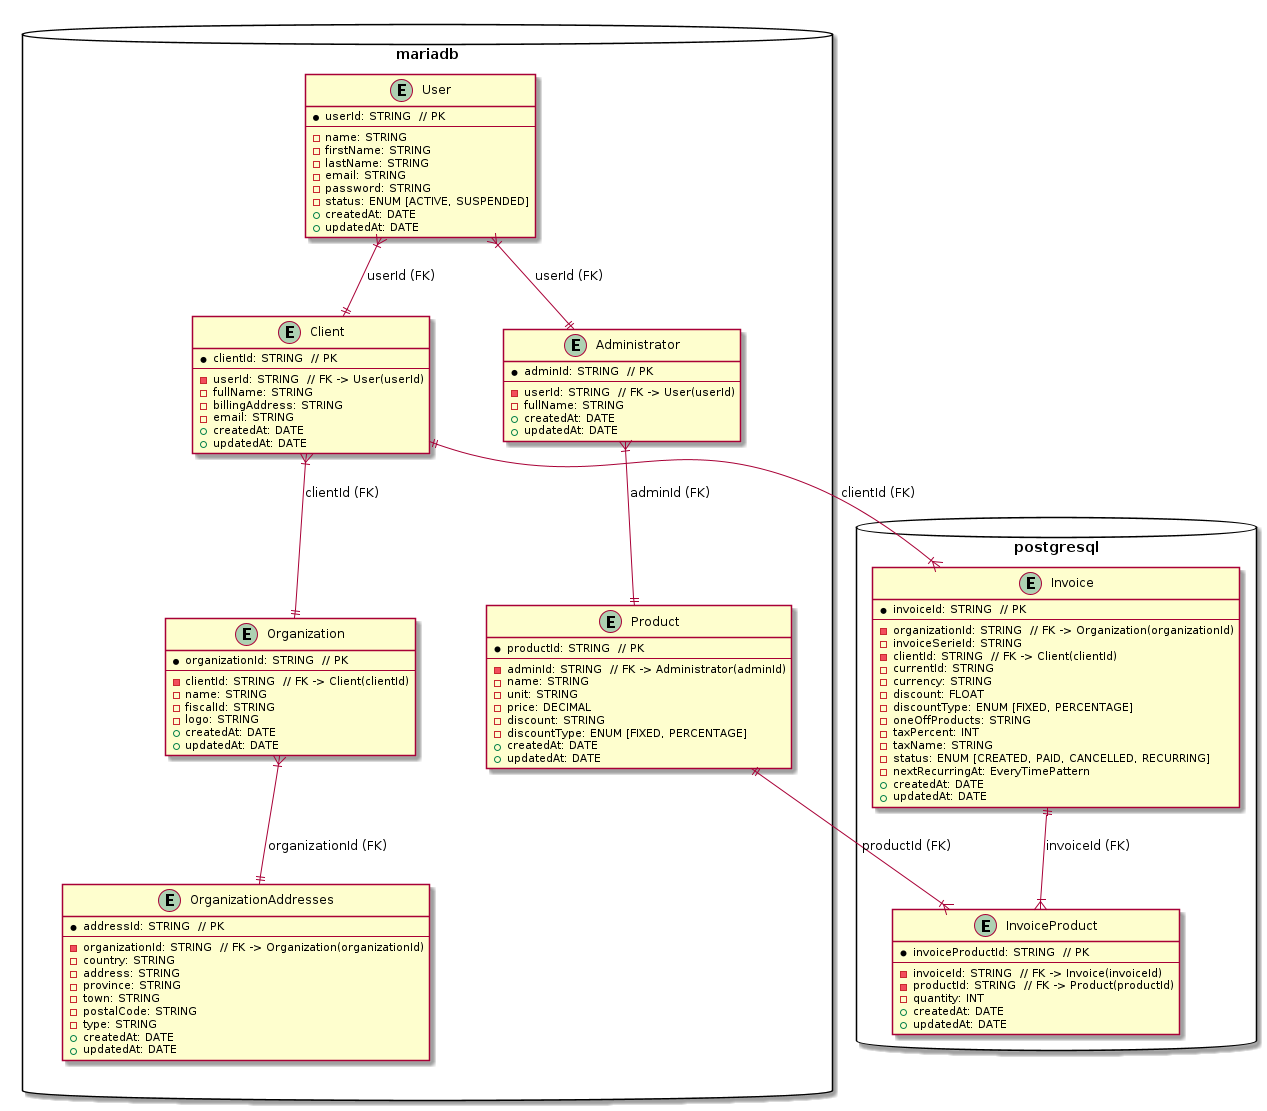

The diagram above was rendered by PlantUML. Its source (embedded in the PNG):
@startuml

top to bottom direction

skinparam entityPadding 20
skinparam entityFontSize 14

database mariadb {
    together {
        entity Administrator {
        * adminId: STRING  // PK
        --
        - userId: STRING  // FK -> User(userId)
        - fullName: STRING
        + createdAt: DATE
        + updatedAt: DATE
        }

        entity Product {
            * productId: STRING  // PK
            --
            - adminId: STRING  // FK -> Administrator(adminId)
            - name: STRING
            - unit: STRING
            - price: DECIMAL
            - discount: STRING
            - discountType: ENUM [FIXED, PERCENTAGE]
            + createdAt: DATE
            + updatedAt: DATE
        }
    }

    entity User {
        * userId: STRING  // PK
        --
        - name: STRING
        - firstName: STRING
        - lastName: STRING
        - email: STRING
        - password: STRING
        - status: ENUM [ACTIVE, SUSPENDED]
        + createdAt: DATE
        + updatedAt: DATE
    }

    together {
        entity OrganizationAddresses {
            * addressId: STRING  // PK
            --
            - organizationId: STRING  // FK -> Organization(organizationId)
            - country: STRING
            - address: STRING
            - province: STRING
            - town: STRING
            - postalCode: STRING
            - type: STRING
            + createdAt: DATE
            + updatedAt: DATE
        }

        entity Organization {
            * organizationId: STRING  // PK
            --
            - clientId: STRING  // FK -> Client(clientId)
            - name: STRING
            - fiscalId: STRING
            - logo: STRING
            + createdAt: DATE
            + updatedAt: DATE
        }

        entity Client {
            * clientId: STRING  // PK
            --
            - userId: STRING  // FK -> User(userId)
            - fullName: STRING
            - billingAddress: STRING
            - email: STRING
            + createdAt: DATE
            + updatedAt: DATE
        }
    }
}

database postgresql {

    entity InvoiceProduct {
        * invoiceProductId: STRING  // PK
        --
        - invoiceId: STRING  // FK -> Invoice(invoiceId)
        - productId: STRING  // FK -> Product(productId)
        - quantity: INT
        + createdAt: DATE
        + updatedAt: DATE
    }

    entity Invoice {
        * invoiceId: STRING  // PK
        --
        - organizationId: STRING  // FK -> Organization(organizationId)
        - invoiceSerieId: STRING
        - clientId: STRING  // FK -> Client(clientId)
        - currentId: STRING
        - currency: STRING
        - discount: FLOAT
        - discountType: ENUM [FIXED, PERCENTAGE]
        - oneOffProducts: STRING
        - taxPercent: INT
        - taxName: STRING
        - status: ENUM [CREATED, PAID, CANCELLED, RECURRING]
        - nextRecurringAt: EveryTimePattern
        + createdAt: DATE
        + updatedAt: DATE
    }
}

User }|--|| Client : "userId (FK)"
User }|--|| Administrator : "userId (FK)"
Administrator }|--|| Product : "adminId (FK)"

Client }|--|| Organization : "clientId (FK)"
Client ||--|{ Invoice : "clientId (FK)"

Organization }|--|| OrganizationAddresses : "organizationId (FK)"

Invoice ||--|{ InvoiceProduct : "invoiceId (FK)"
InvoiceProduct }|--|| Product : "productId (FK)"

@enduml